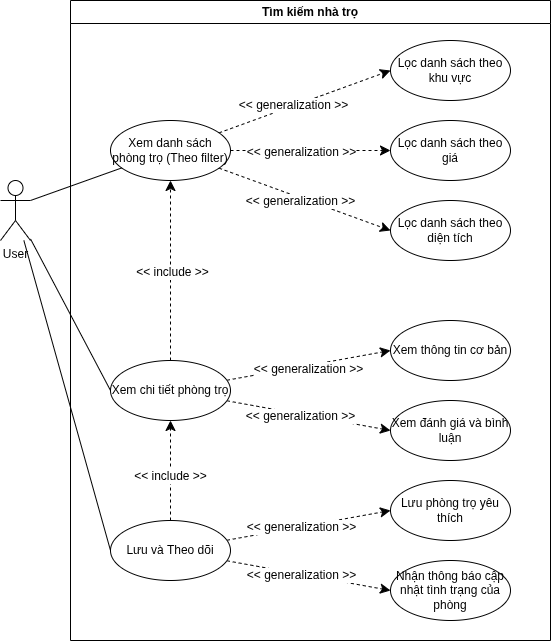

The diagram above was exported from draw.io. Its source (the exported page's mxGraphModel, read from the mxfile embedded in the PNG):
<mxGraphModel dx="1301" dy="784" grid="1" gridSize="10" guides="1" tooltips="1" connect="1" arrows="1" fold="1" page="1" pageScale="1" pageWidth="850" pageHeight="1100" math="0" shadow="0">
  <root>
    <mxCell id="0" />
    <mxCell id="1" parent="0" />
    <mxCell id="zJjaTMUM7sLIHo6Ei_Lp-6" value="Tìm kiếm nhà trọ" style="swimlane;whiteSpace=wrap;html=1;" parent="1" vertex="1">
      <mxGeometry x="280" y="240" width="480" height="640" as="geometry" />
    </mxCell>
    <mxCell id="1xmUbrnP3fNQsDV-g5c8-1" style="edgeStyle=none;curved=0;rounded=0;orthogonalLoop=1;jettySize=auto;html=1;entryX=0;entryY=0.5;entryDx=0;entryDy=0;fontSize=12;startSize=8;endSize=8;dashed=1;" parent="zJjaTMUM7sLIHo6Ei_Lp-6" source="zJjaTMUM7sLIHo6Ei_Lp-7" target="zJjaTMUM7sLIHo6Ei_Lp-8" edge="1">
      <mxGeometry relative="1" as="geometry" />
    </mxCell>
    <mxCell id="1xmUbrnP3fNQsDV-g5c8-4" value="&amp;lt;&amp;lt; generalization &amp;gt;&amp;gt;" style="edgeLabel;html=1;align=center;verticalAlign=middle;resizable=0;points=[];fontSize=12;" parent="1xmUbrnP3fNQsDV-g5c8-1" connectable="0" vertex="1">
      <mxGeometry x="-0.1389" y="1" relative="1" as="geometry">
        <mxPoint as="offset" />
      </mxGeometry>
    </mxCell>
    <mxCell id="1xmUbrnP3fNQsDV-g5c8-2" style="edgeStyle=none;curved=0;rounded=0;orthogonalLoop=1;jettySize=auto;html=1;entryX=0;entryY=0.5;entryDx=0;entryDy=0;fontSize=12;startSize=8;endSize=8;dashed=1;" parent="zJjaTMUM7sLIHo6Ei_Lp-6" source="zJjaTMUM7sLIHo6Ei_Lp-7" target="zJjaTMUM7sLIHo6Ei_Lp-9" edge="1">
      <mxGeometry relative="1" as="geometry" />
    </mxCell>
    <mxCell id="1xmUbrnP3fNQsDV-g5c8-5" value="&amp;lt;&amp;lt; generalization &amp;gt;&amp;gt;" style="edgeLabel;html=1;align=center;verticalAlign=middle;resizable=0;points=[];fontSize=12;" parent="1xmUbrnP3fNQsDV-g5c8-2" connectable="0" vertex="1">
      <mxGeometry x="-0.125" y="-1" relative="1" as="geometry">
        <mxPoint as="offset" />
      </mxGeometry>
    </mxCell>
    <mxCell id="1xmUbrnP3fNQsDV-g5c8-3" style="edgeStyle=none;curved=0;rounded=0;orthogonalLoop=1;jettySize=auto;html=1;entryX=0;entryY=0.5;entryDx=0;entryDy=0;fontSize=12;startSize=8;endSize=8;dashed=1;" parent="zJjaTMUM7sLIHo6Ei_Lp-6" source="zJjaTMUM7sLIHo6Ei_Lp-7" target="zJjaTMUM7sLIHo6Ei_Lp-10" edge="1">
      <mxGeometry relative="1" as="geometry" />
    </mxCell>
    <mxCell id="1xmUbrnP3fNQsDV-g5c8-6" value="&amp;lt;&amp;lt; generalization &amp;gt;&amp;gt;" style="edgeLabel;html=1;align=center;verticalAlign=middle;resizable=0;points=[];fontSize=12;" parent="1xmUbrnP3fNQsDV-g5c8-3" connectable="0" vertex="1">
      <mxGeometry x="-0.2106" y="4" relative="1" as="geometry">
        <mxPoint x="12" y="12" as="offset" />
      </mxGeometry>
    </mxCell>
    <mxCell id="zJjaTMUM7sLIHo6Ei_Lp-7" value="Xem danh sách phòng trọ (Theo filter)" style="ellipse;whiteSpace=wrap;html=1;" parent="zJjaTMUM7sLIHo6Ei_Lp-6" vertex="1">
      <mxGeometry x="40" y="120" width="120" height="60" as="geometry" />
    </mxCell>
    <mxCell id="zJjaTMUM7sLIHo6Ei_Lp-8" value="Lọc danh sách theo khu vực" style="ellipse;whiteSpace=wrap;html=1;" parent="zJjaTMUM7sLIHo6Ei_Lp-6" vertex="1">
      <mxGeometry x="320" y="40" width="120" height="60" as="geometry" />
    </mxCell>
    <mxCell id="zJjaTMUM7sLIHo6Ei_Lp-9" value="Lọc danh sách theo giá" style="ellipse;whiteSpace=wrap;html=1;" parent="zJjaTMUM7sLIHo6Ei_Lp-6" vertex="1">
      <mxGeometry x="320" y="120" width="120" height="60" as="geometry" />
    </mxCell>
    <mxCell id="zJjaTMUM7sLIHo6Ei_Lp-10" value="Lọc danh sách theo diện tích" style="ellipse;whiteSpace=wrap;html=1;" parent="zJjaTMUM7sLIHo6Ei_Lp-6" vertex="1">
      <mxGeometry x="320" y="200" width="120" height="60" as="geometry" />
    </mxCell>
    <mxCell id="fhK6PtskotE0Bz_Bzf_0-3" style="edgeStyle=none;curved=0;rounded=0;orthogonalLoop=1;jettySize=auto;html=1;entryX=0;entryY=0.5;entryDx=0;entryDy=0;fontSize=12;startSize=8;endSize=8;dashed=1;" parent="zJjaTMUM7sLIHo6Ei_Lp-6" source="ubrzNYxyryrrQWLSudNo-1" target="fhK6PtskotE0Bz_Bzf_0-1" edge="1">
      <mxGeometry relative="1" as="geometry" />
    </mxCell>
    <mxCell id="fhK6PtskotE0Bz_Bzf_0-5" value="&amp;lt;&amp;lt; generalization &amp;gt;&amp;gt;" style="edgeLabel;html=1;align=center;verticalAlign=middle;resizable=0;points=[];fontSize=12;" parent="fhK6PtskotE0Bz_Bzf_0-3" connectable="0" vertex="1">
      <mxGeometry x="-0.009" y="-3" relative="1" as="geometry">
        <mxPoint as="offset" />
      </mxGeometry>
    </mxCell>
    <mxCell id="fhK6PtskotE0Bz_Bzf_0-4" style="edgeStyle=none;curved=0;rounded=0;orthogonalLoop=1;jettySize=auto;html=1;entryX=0;entryY=0.5;entryDx=0;entryDy=0;fontSize=12;startSize=8;endSize=8;dashed=1;" parent="zJjaTMUM7sLIHo6Ei_Lp-6" source="ubrzNYxyryrrQWLSudNo-1" target="fhK6PtskotE0Bz_Bzf_0-2" edge="1">
      <mxGeometry relative="1" as="geometry" />
    </mxCell>
    <mxCell id="fhK6PtskotE0Bz_Bzf_0-6" value="&amp;lt;&amp;lt; generalization &amp;gt;&amp;gt;" style="edgeLabel;html=1;align=center;verticalAlign=middle;resizable=0;points=[];fontSize=12;" parent="fhK6PtskotE0Bz_Bzf_0-4" connectable="0" vertex="1">
      <mxGeometry x="-0.0951" y="-2" relative="1" as="geometry">
        <mxPoint as="offset" />
      </mxGeometry>
    </mxCell>
    <mxCell id="FEqII9iUneA8bM6K9Zuc-1" style="edgeStyle=none;curved=0;rounded=0;orthogonalLoop=1;jettySize=auto;html=1;entryX=0.5;entryY=1;entryDx=0;entryDy=0;fontSize=12;startSize=8;endSize=8;dashed=1;" parent="zJjaTMUM7sLIHo6Ei_Lp-6" source="ubrzNYxyryrrQWLSudNo-1" target="zJjaTMUM7sLIHo6Ei_Lp-7" edge="1">
      <mxGeometry relative="1" as="geometry" />
    </mxCell>
    <mxCell id="xxO-uFWsGdhmfuOTVhZ3-1" value="&amp;lt;&amp;lt; include &amp;gt;&amp;gt;" style="edgeLabel;html=1;align=center;verticalAlign=middle;resizable=0;points=[];fontSize=12;" parent="FEqII9iUneA8bM6K9Zuc-1" connectable="0" vertex="1">
      <mxGeometry x="-0.0111" y="-1" relative="1" as="geometry">
        <mxPoint as="offset" />
      </mxGeometry>
    </mxCell>
    <mxCell id="ubrzNYxyryrrQWLSudNo-1" value="Xem chi tiết phòng trọ" style="ellipse;whiteSpace=wrap;html=1;" parent="zJjaTMUM7sLIHo6Ei_Lp-6" vertex="1">
      <mxGeometry x="40" y="360" width="120" height="60" as="geometry" />
    </mxCell>
    <mxCell id="fhK6PtskotE0Bz_Bzf_0-1" value="Xem thông tin cơ bản" style="ellipse;whiteSpace=wrap;html=1;" parent="zJjaTMUM7sLIHo6Ei_Lp-6" vertex="1">
      <mxGeometry x="320" y="320" width="120" height="60" as="geometry" />
    </mxCell>
    <mxCell id="fhK6PtskotE0Bz_Bzf_0-2" value="Xem đánh giá và bình luận" style="ellipse;whiteSpace=wrap;html=1;" parent="zJjaTMUM7sLIHo6Ei_Lp-6" vertex="1">
      <mxGeometry x="320" y="400" width="120" height="60" as="geometry" />
    </mxCell>
    <mxCell id="RVnK0XG5NyyQQH-DD_q3-3" style="edgeStyle=none;curved=0;rounded=0;orthogonalLoop=1;jettySize=auto;html=1;entryX=0;entryY=0.5;entryDx=0;entryDy=0;fontSize=12;startSize=8;endSize=8;dashed=1;" parent="zJjaTMUM7sLIHo6Ei_Lp-6" source="QAUOvMoazSkYRl05277E-1" target="RVnK0XG5NyyQQH-DD_q3-1" edge="1">
      <mxGeometry relative="1" as="geometry" />
    </mxCell>
    <mxCell id="RVnK0XG5NyyQQH-DD_q3-4" value="&amp;lt;&amp;lt; generalization &amp;gt;&amp;gt;" style="edgeLabel;html=1;align=center;verticalAlign=middle;resizable=0;points=[];fontSize=12;" parent="RVnK0XG5NyyQQH-DD_q3-3" connectable="0" vertex="1">
      <mxGeometry x="-0.0994" relative="1" as="geometry">
        <mxPoint as="offset" />
      </mxGeometry>
    </mxCell>
    <mxCell id="RVnK0XG5NyyQQH-DD_q3-5" style="edgeStyle=none;curved=0;rounded=0;orthogonalLoop=1;jettySize=auto;html=1;entryX=0;entryY=0.5;entryDx=0;entryDy=0;fontSize=12;startSize=8;endSize=8;dashed=1;" parent="zJjaTMUM7sLIHo6Ei_Lp-6" source="QAUOvMoazSkYRl05277E-1" target="RVnK0XG5NyyQQH-DD_q3-2" edge="1">
      <mxGeometry relative="1" as="geometry" />
    </mxCell>
    <mxCell id="RVnK0XG5NyyQQH-DD_q3-6" value="&amp;lt;&amp;lt; generalization &amp;gt;&amp;gt;" style="edgeLabel;html=1;align=center;verticalAlign=middle;resizable=0;points=[];fontSize=12;" parent="RVnK0XG5NyyQQH-DD_q3-5" connectable="0" vertex="1">
      <mxGeometry x="-0.0854" y="-1" relative="1" as="geometry">
        <mxPoint as="offset" />
      </mxGeometry>
    </mxCell>
    <mxCell id="xxO-uFWsGdhmfuOTVhZ3-2" style="edgeStyle=none;curved=0;rounded=0;orthogonalLoop=1;jettySize=auto;html=1;entryX=0.5;entryY=1;entryDx=0;entryDy=0;fontSize=12;startSize=8;endSize=8;dashed=1;" parent="zJjaTMUM7sLIHo6Ei_Lp-6" source="QAUOvMoazSkYRl05277E-1" target="ubrzNYxyryrrQWLSudNo-1" edge="1">
      <mxGeometry relative="1" as="geometry" />
    </mxCell>
    <mxCell id="xxO-uFWsGdhmfuOTVhZ3-3" value="&amp;lt;&amp;lt; include &amp;gt;&amp;gt;" style="edgeLabel;html=1;align=center;verticalAlign=middle;resizable=0;points=[];fontSize=12;" parent="xxO-uFWsGdhmfuOTVhZ3-2" connectable="0" vertex="1">
      <mxGeometry x="-0.1" y="1" relative="1" as="geometry">
        <mxPoint as="offset" />
      </mxGeometry>
    </mxCell>
    <mxCell id="QAUOvMoazSkYRl05277E-1" value="Lưu và Theo dõi" style="ellipse;whiteSpace=wrap;html=1;" parent="zJjaTMUM7sLIHo6Ei_Lp-6" vertex="1">
      <mxGeometry x="40" y="520" width="120" height="60" as="geometry" />
    </mxCell>
    <mxCell id="RVnK0XG5NyyQQH-DD_q3-1" value="Lưu phòng trọ yêu thích" style="ellipse;whiteSpace=wrap;html=1;" parent="zJjaTMUM7sLIHo6Ei_Lp-6" vertex="1">
      <mxGeometry x="320" y="480" width="120" height="60" as="geometry" />
    </mxCell>
    <mxCell id="RVnK0XG5NyyQQH-DD_q3-2" value="Nhận thông báo cập nhật tình trạng của phòng" style="ellipse;whiteSpace=wrap;html=1;" parent="zJjaTMUM7sLIHo6Ei_Lp-6" vertex="1">
      <mxGeometry x="320" y="560" width="120" height="60" as="geometry" />
    </mxCell>
    <mxCell id="fhK6PtskotE0Bz_Bzf_0-7" style="edgeStyle=none;curved=0;rounded=0;orthogonalLoop=1;jettySize=auto;html=1;entryX=0;entryY=0.5;entryDx=0;entryDy=0;fontSize=12;startSize=8;endSize=8;endArrow=none;startFill=0;" parent="1" source="zJjaTMUM7sLIHo6Ei_Lp-12" target="ubrzNYxyryrrQWLSudNo-1" edge="1">
      <mxGeometry relative="1" as="geometry" />
    </mxCell>
    <mxCell id="RVnK0XG5NyyQQH-DD_q3-7" style="edgeStyle=none;curved=0;rounded=0;orthogonalLoop=1;jettySize=auto;html=1;entryX=0;entryY=0.5;entryDx=0;entryDy=0;fontSize=12;startSize=8;endSize=8;endArrow=none;startFill=0;" parent="1" source="zJjaTMUM7sLIHo6Ei_Lp-12" target="QAUOvMoazSkYRl05277E-1" edge="1">
      <mxGeometry relative="1" as="geometry" />
    </mxCell>
    <mxCell id="zJjaTMUM7sLIHo6Ei_Lp-12" value="User" style="shape=umlActor;verticalLabelPosition=bottom;verticalAlign=top;html=1;outlineConnect=0;" parent="1" vertex="1">
      <mxGeometry x="210" y="420" width="30" height="60" as="geometry" />
    </mxCell>
    <mxCell id="zJjaTMUM7sLIHo6Ei_Lp-13" style="edgeStyle=none;curved=0;rounded=0;orthogonalLoop=1;jettySize=auto;html=1;entryX=1;entryY=0.3333333333333333;entryDx=0;entryDy=0;entryPerimeter=0;fontSize=12;startSize=8;endSize=8;endArrow=none;startFill=0;" parent="1" source="zJjaTMUM7sLIHo6Ei_Lp-7" target="zJjaTMUM7sLIHo6Ei_Lp-12" edge="1">
      <mxGeometry relative="1" as="geometry" />
    </mxCell>
  </root>
</mxGraphModel>